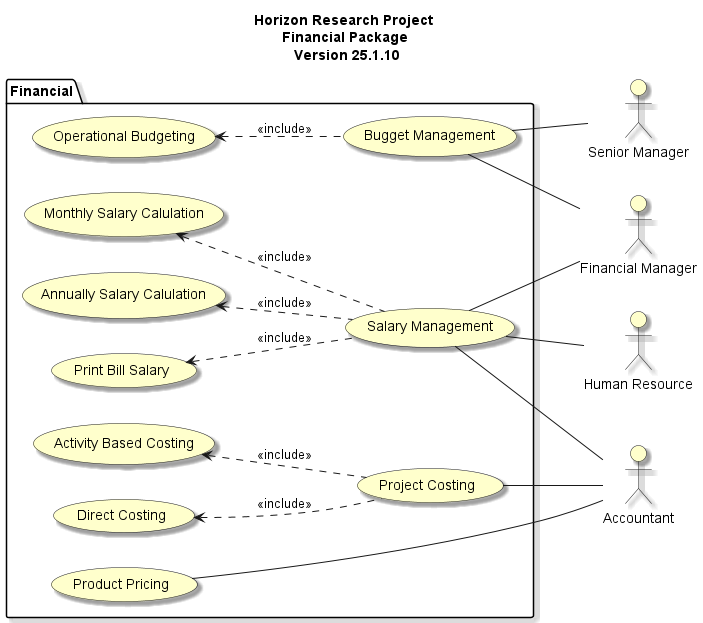

The diagram above was rendered by PlantUML. Its source (embedded in the PNG):
@startuml
left to right direction

skinparam useCaseBackgroundColor #Business
skinparam actorBackgroundColor #Business
skinparam Shadowing True

title Horizon Research Project \n Financial Package \n Version 25.1.10

:Financial Manager: as Fmanager
:Human Resource: as HR
:Accountant: as Accountant
:Senior Manager: as SeniorManager


package "Financial"{
    usecase "Project Costing" as costing
    usecase "Activity Based Costing" as abc
    usecase "Direct Costing" as directCosting
    usecase "Bugget Management" as bugget
    usecase "Operational Budgeting" as buggeting
    usecase "Product Pricing" as pricing
    usecase "Salary Management" as salaryManagement
    usecase "Monthly Salary Calulation" as monthlySalaryCalculation
    usecase "Annually Salary Calulation" as annuallySalaryCalculation
    usecase "Print Bill Salary" as printBillSalary
}

salaryManagement -- Accountant
salaryManagement -- Fmanager
salaryManagement -- HR
costing -- Accountant
pricing -- Accountant
bugget -- Fmanager
bugget -- SeniorManager

monthlySalaryCalculation <.. salaryManagement : <<include>>
annuallySalaryCalculation <.. salaryManagement : <<include>>
printBillSalary <.. salaryManagement : <<include>>
buggeting <.. bugget : <<include>>
directCosting <.. costing : <<include>>
abc <.. costing : <<include>>

@enduml